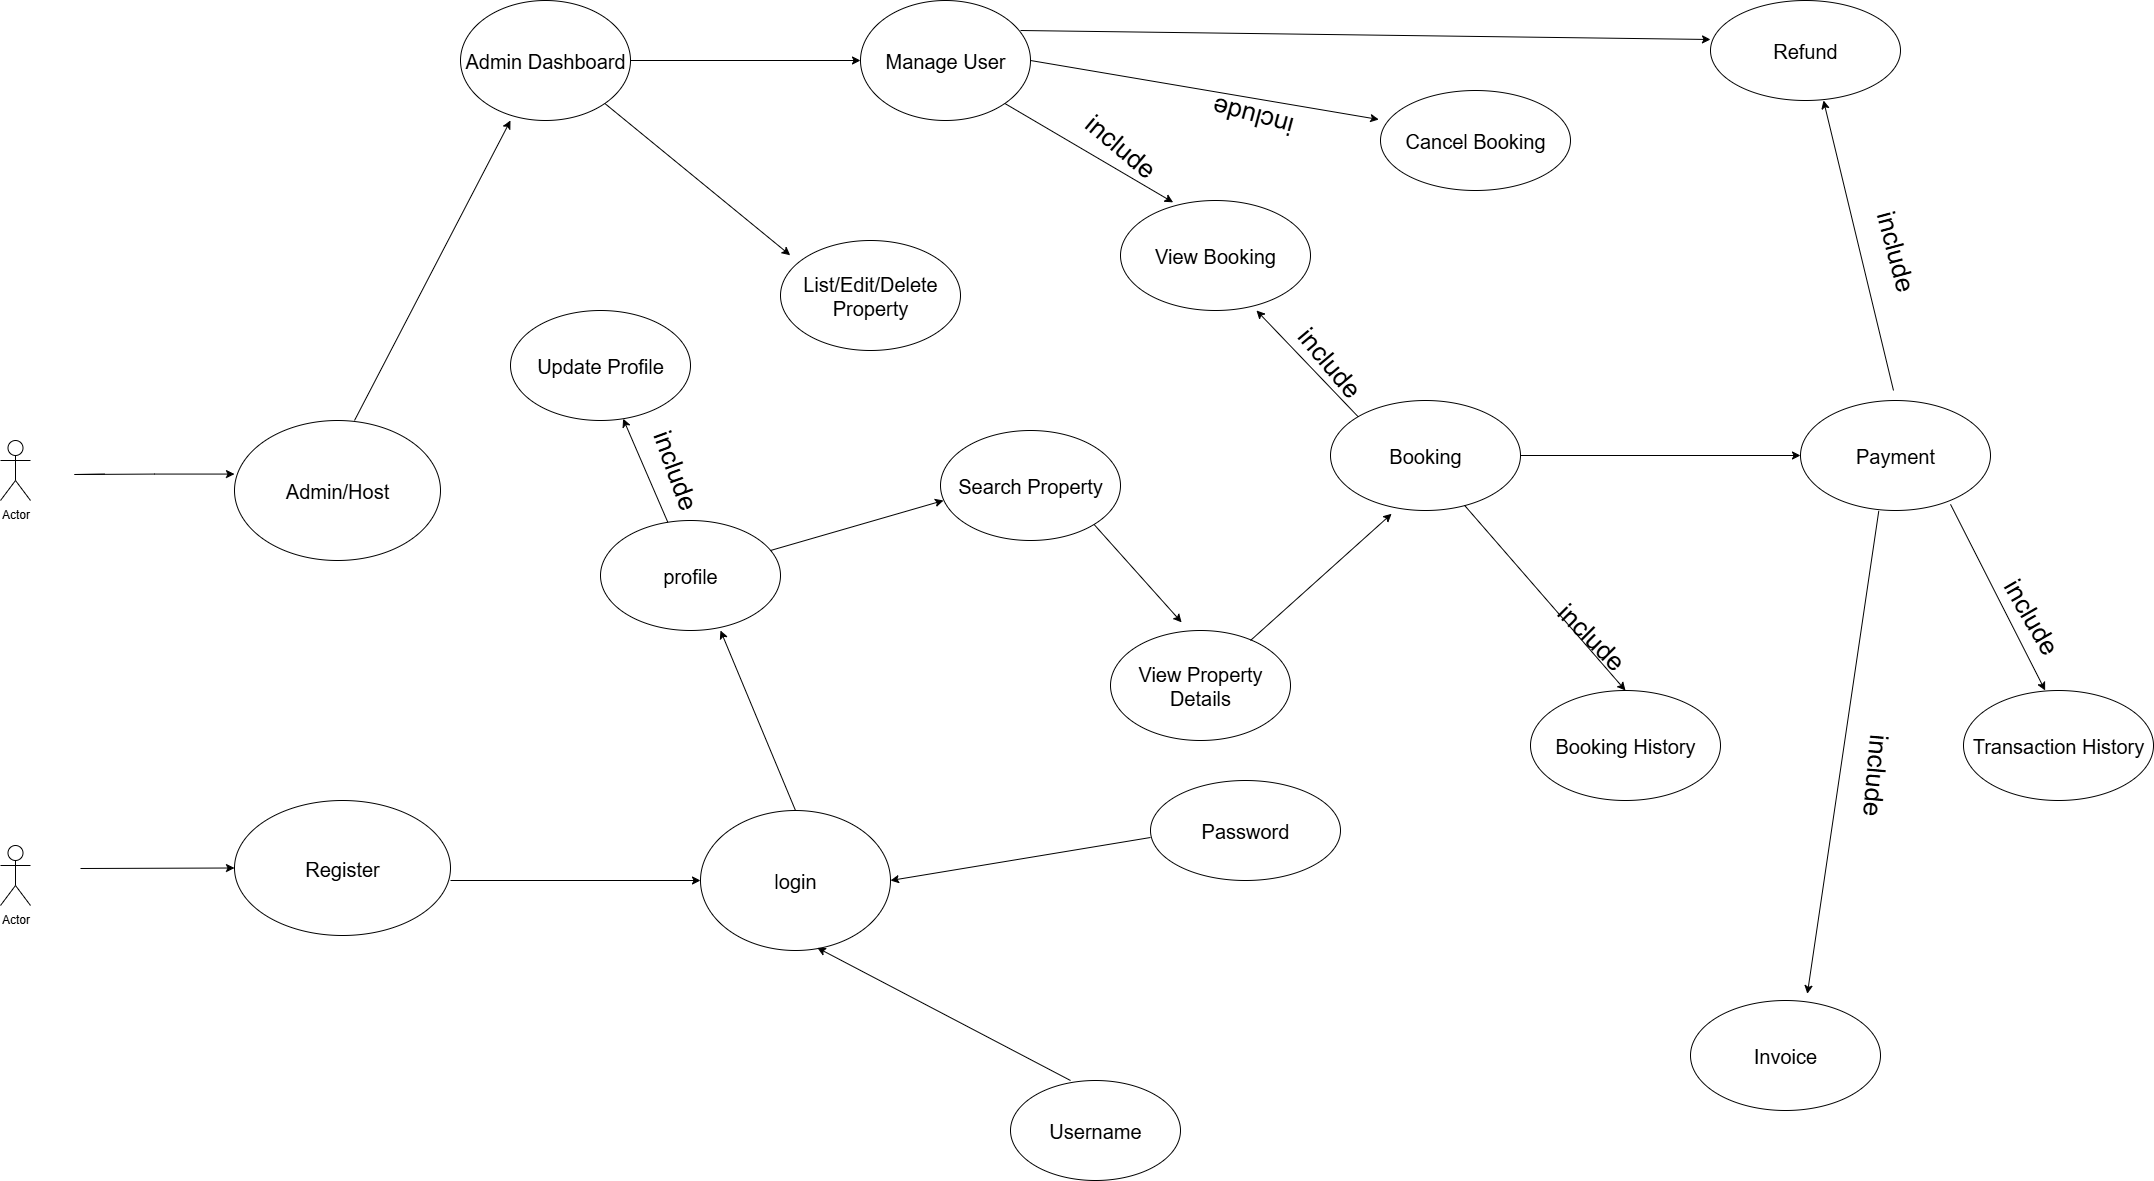

The diagram above was exported from draw.io. Its source (the exported page's mxGraphModel, read from the mxfile embedded in the PNG):
<mxGraphModel dx="2246" dy="1191" grid="1" gridSize="10" guides="1" tooltips="1" connect="1" arrows="1" fold="1" page="1" pageScale="1" pageWidth="827" pageHeight="1169" background="none" math="0" shadow="0">
  <root>
    <mxCell id="0" />
    <mxCell id="1" parent="0" />
    <mxCell id="RcErGI5bhUQyXda42FIj-2" value="&lt;font style=&quot;font-size: 20px;&quot;&gt;profile&lt;/font&gt;" style="ellipse;whiteSpace=wrap;html=1;" vertex="1" parent="1">
      <mxGeometry x="610" y="550" width="180" height="110" as="geometry" />
    </mxCell>
    <mxCell id="RcErGI5bhUQyXda42FIj-3" value="&lt;font style=&quot;font-size: 20px;&quot;&gt;Register&lt;/font&gt;" style="ellipse;whiteSpace=wrap;html=1;" vertex="1" parent="1">
      <mxGeometry x="244" y="830" width="216" height="135" as="geometry" />
    </mxCell>
    <mxCell id="RcErGI5bhUQyXda42FIj-5" value="&lt;font style=&quot;font-size: 20px;&quot;&gt;Admin/Host&lt;/font&gt;" style="ellipse;whiteSpace=wrap;html=1;" vertex="1" parent="1">
      <mxGeometry x="244" y="450" width="206" height="140" as="geometry" />
    </mxCell>
    <mxCell id="RcErGI5bhUQyXda42FIj-6" value="Actor" style="shape=umlActor;verticalLabelPosition=bottom;verticalAlign=top;html=1;outlineConnect=0;" vertex="1" parent="1">
      <mxGeometry x="10" y="470" width="30" height="60" as="geometry" />
    </mxCell>
    <mxCell id="RcErGI5bhUQyXda42FIj-12" value="" style="endArrow=classic;html=1;rounded=0;" edge="1" parent="1">
      <mxGeometry width="50" height="50" relative="1" as="geometry">
        <mxPoint x="114" y="503.57" as="sourcePoint" />
        <mxPoint x="244" y="503.57" as="targetPoint" />
        <Array as="points">
          <mxPoint x="84" y="504" />
          <mxPoint x="164" y="503.57" />
        </Array>
      </mxGeometry>
    </mxCell>
    <mxCell id="RcErGI5bhUQyXda42FIj-13" value="&lt;font style=&quot;font-size: 20px;&quot;&gt;login&lt;/font&gt;" style="ellipse;whiteSpace=wrap;html=1;" vertex="1" parent="1">
      <mxGeometry x="710" y="840" width="190" height="140" as="geometry" />
    </mxCell>
    <mxCell id="RcErGI5bhUQyXda42FIj-8" value="Actor" style="shape=umlActor;verticalLabelPosition=bottom;verticalAlign=top;html=1;outlineConnect=0;" vertex="1" parent="1">
      <mxGeometry x="10" y="875" width="30" height="60" as="geometry" />
    </mxCell>
    <mxCell id="RcErGI5bhUQyXda42FIj-21" value="" style="endArrow=classic;html=1;rounded=0;entryX=0;entryY=0.5;entryDx=0;entryDy=0;" edge="1" parent="1" target="RcErGI5bhUQyXda42FIj-3">
      <mxGeometry width="50" height="50" relative="1" as="geometry">
        <mxPoint x="90" y="898" as="sourcePoint" />
        <mxPoint x="190" y="640" as="targetPoint" />
      </mxGeometry>
    </mxCell>
    <mxCell id="RcErGI5bhUQyXda42FIj-22" value="&lt;font style=&quot;font-size: 20px;&quot;&gt;Search Property&lt;/font&gt;" style="ellipse;whiteSpace=wrap;html=1;" vertex="1" parent="1">
      <mxGeometry x="950" y="460" width="180" height="110" as="geometry" />
    </mxCell>
    <mxCell id="RcErGI5bhUQyXda42FIj-73" value="" style="edgeStyle=orthogonalEdgeStyle;rounded=0;orthogonalLoop=1;jettySize=auto;html=1;" edge="1" parent="1" source="RcErGI5bhUQyXda42FIj-35" target="RcErGI5bhUQyXda42FIj-72">
      <mxGeometry relative="1" as="geometry" />
    </mxCell>
    <mxCell id="RcErGI5bhUQyXda42FIj-35" value="&lt;font style=&quot;font-size: 20px;&quot;&gt;Booking&lt;/font&gt;" style="ellipse;whiteSpace=wrap;html=1;" vertex="1" parent="1">
      <mxGeometry x="1340" y="430" width="190" height="110" as="geometry" />
    </mxCell>
    <mxCell id="RcErGI5bhUQyXda42FIj-37" value="&lt;font style=&quot;font-size: 20px;&quot;&gt;Admin Dashboard&lt;/font&gt;" style="ellipse;whiteSpace=wrap;html=1;" vertex="1" parent="1">
      <mxGeometry x="470" y="30" width="170" height="120" as="geometry" />
    </mxCell>
    <mxCell id="RcErGI5bhUQyXda42FIj-42" value="&lt;font style=&quot;font-size: 20px;&quot;&gt;Cancel Booking&lt;/font&gt;" style="ellipse;whiteSpace=wrap;html=1;" vertex="1" parent="1">
      <mxGeometry x="1390" y="120" width="190" height="100" as="geometry" />
    </mxCell>
    <mxCell id="RcErGI5bhUQyXda42FIj-56" value="&lt;font style=&quot;font-size: 20px;&quot;&gt;Username&lt;/font&gt;" style="ellipse;whiteSpace=wrap;html=1;" vertex="1" parent="1">
      <mxGeometry x="1020" y="1110" width="170" height="100" as="geometry" />
    </mxCell>
    <mxCell id="RcErGI5bhUQyXda42FIj-61" value="&lt;span style=&quot;font-size: 20px;&quot;&gt;Password&lt;/span&gt;" style="ellipse;whiteSpace=wrap;html=1;" vertex="1" parent="1">
      <mxGeometry x="1160" y="810" width="190" height="100" as="geometry" />
    </mxCell>
    <mxCell id="RcErGI5bhUQyXda42FIj-69" value="&lt;font style=&quot;font-size: 20px;&quot;&gt;Booking History&lt;/font&gt;" style="ellipse;whiteSpace=wrap;html=1;" vertex="1" parent="1">
      <mxGeometry x="1540" y="720" width="190" height="110" as="geometry" />
    </mxCell>
    <mxCell id="RcErGI5bhUQyXda42FIj-72" value="&lt;span style=&quot;font-size: 20px;&quot;&gt;Payment&lt;/span&gt;" style="ellipse;whiteSpace=wrap;html=1;" vertex="1" parent="1">
      <mxGeometry x="1810" y="430" width="190" height="110" as="geometry" />
    </mxCell>
    <mxCell id="RcErGI5bhUQyXda42FIj-74" value="&lt;span style=&quot;font-size: 20px;&quot;&gt;Refund&lt;/span&gt;" style="ellipse;whiteSpace=wrap;html=1;" vertex="1" parent="1">
      <mxGeometry x="1720" y="30" width="190" height="100" as="geometry" />
    </mxCell>
    <mxCell id="RcErGI5bhUQyXda42FIj-78" value="&lt;span style=&quot;font-size: 20px;&quot;&gt;Transaction History&lt;/span&gt;" style="ellipse;whiteSpace=wrap;html=1;" vertex="1" parent="1">
      <mxGeometry x="1973" y="720" width="190" height="110" as="geometry" />
    </mxCell>
    <mxCell id="RcErGI5bhUQyXda42FIj-86" value="&lt;span style=&quot;font-size: 20px;&quot;&gt;View Property Details&lt;/span&gt;" style="ellipse;whiteSpace=wrap;html=1;" vertex="1" parent="1">
      <mxGeometry x="1120" y="660" width="180" height="110" as="geometry" />
    </mxCell>
    <mxCell id="RcErGI5bhUQyXda42FIj-88" value="" style="endArrow=classic;html=1;rounded=0;exitX=1;exitY=1;exitDx=0;exitDy=0;entryX=0.395;entryY=-0.074;entryDx=0;entryDy=0;entryPerimeter=0;" edge="1" parent="1" source="RcErGI5bhUQyXda42FIj-22" target="RcErGI5bhUQyXda42FIj-86">
      <mxGeometry width="50" height="50" relative="1" as="geometry">
        <mxPoint x="1105" y="585" as="sourcePoint" />
        <mxPoint x="1155" y="535" as="targetPoint" />
      </mxGeometry>
    </mxCell>
    <mxCell id="RcErGI5bhUQyXda42FIj-90" value="" style="endArrow=classic;html=1;rounded=0;entryX=0.269;entryY=1.03;entryDx=0;entryDy=0;entryPerimeter=0;" edge="1" parent="1">
      <mxGeometry width="50" height="50" relative="1" as="geometry">
        <mxPoint x="1260" y="670" as="sourcePoint" />
        <mxPoint x="1401.1100000000001" y="543.2999999999997" as="targetPoint" />
      </mxGeometry>
    </mxCell>
    <mxCell id="RcErGI5bhUQyXda42FIj-91" value="" style="endArrow=classic;html=1;rounded=0;exitX=0.705;exitY=0.952;exitDx=0;exitDy=0;exitPerimeter=0;entryX=0.5;entryY=0;entryDx=0;entryDy=0;" edge="1" parent="1" source="RcErGI5bhUQyXda42FIj-35" target="RcErGI5bhUQyXda42FIj-69">
      <mxGeometry width="50" height="50" relative="1" as="geometry">
        <mxPoint x="1520" y="620" as="sourcePoint" />
        <mxPoint x="1570" y="570" as="targetPoint" />
      </mxGeometry>
    </mxCell>
    <mxCell id="RcErGI5bhUQyXda42FIj-95" value="" style="endArrow=classic;html=1;rounded=0;exitX=0.5;exitY=1;exitDx=0;exitDy=0;entryX=0.735;entryY=0.056;entryDx=0;entryDy=0;entryPerimeter=0;" edge="1" parent="1">
      <mxGeometry width="50" height="50" relative="1" as="geometry">
        <mxPoint x="1960" y="533.8399999999998" as="sourcePoint" />
        <mxPoint x="2054.6500000000005" y="719.9999999999997" as="targetPoint" />
      </mxGeometry>
    </mxCell>
    <mxCell id="RcErGI5bhUQyXda42FIj-96" value="" style="endArrow=classic;html=1;rounded=0;exitX=0.5;exitY=0;exitDx=0;exitDy=0;" edge="1" parent="1" source="RcErGI5bhUQyXda42FIj-13">
      <mxGeometry width="50" height="50" relative="1" as="geometry">
        <mxPoint x="960" y="870" as="sourcePoint" />
        <mxPoint x="730" y="660" as="targetPoint" />
      </mxGeometry>
    </mxCell>
    <mxCell id="RcErGI5bhUQyXda42FIj-97" value="&lt;span style=&quot;font-size: 20px;&quot;&gt;Invoice&lt;/span&gt;" style="ellipse;whiteSpace=wrap;html=1;" vertex="1" parent="1">
      <mxGeometry x="1700" y="1030" width="190" height="110" as="geometry" />
    </mxCell>
    <mxCell id="RcErGI5bhUQyXda42FIj-101" value="" style="endArrow=classic;html=1;rounded=0;entryX=0;entryY=0.5;entryDx=0;entryDy=0;" edge="1" parent="1" target="RcErGI5bhUQyXda42FIj-13">
      <mxGeometry width="50" height="50" relative="1" as="geometry">
        <mxPoint x="460" y="910" as="sourcePoint" />
        <mxPoint x="439" y="825" as="targetPoint" />
      </mxGeometry>
    </mxCell>
    <mxCell id="RcErGI5bhUQyXda42FIj-105" value="" style="endArrow=classic;html=1;rounded=0;" edge="1" parent="1">
      <mxGeometry width="50" height="50" relative="1" as="geometry">
        <mxPoint x="780" y="580" as="sourcePoint" />
        <mxPoint x="953" y="530" as="targetPoint" />
      </mxGeometry>
    </mxCell>
    <mxCell id="RcErGI5bhUQyXda42FIj-106" value="&lt;span style=&quot;font-size: 20px;&quot;&gt;Update Profile&lt;/span&gt;" style="ellipse;whiteSpace=wrap;html=1;" vertex="1" parent="1">
      <mxGeometry x="520" y="340" width="180" height="110" as="geometry" />
    </mxCell>
    <mxCell id="RcErGI5bhUQyXda42FIj-108" value="" style="endArrow=classic;html=1;rounded=0;" edge="1" parent="1" source="RcErGI5bhUQyXda42FIj-2" target="RcErGI5bhUQyXda42FIj-106">
      <mxGeometry width="50" height="50" relative="1" as="geometry">
        <mxPoint x="680" y="540" as="sourcePoint" />
        <mxPoint x="595" y="460" as="targetPoint" />
      </mxGeometry>
    </mxCell>
    <mxCell id="RcErGI5bhUQyXda42FIj-109" value="" style="endArrow=classic;html=1;rounded=0;entryX=0.294;entryY=1;entryDx=0;entryDy=0;entryPerimeter=0;" edge="1" parent="1" target="RcErGI5bhUQyXda42FIj-37">
      <mxGeometry width="50" height="50" relative="1" as="geometry">
        <mxPoint x="364" y="450" as="sourcePoint" />
        <mxPoint x="414" y="400" as="targetPoint" />
      </mxGeometry>
    </mxCell>
    <mxCell id="RcErGI5bhUQyXda42FIj-111" value="&lt;font style=&quot;font-size: 20px;&quot;&gt;List/Edit/Delete Property&lt;/font&gt;" style="ellipse;whiteSpace=wrap;html=1;" vertex="1" parent="1">
      <mxGeometry x="790" y="270" width="180" height="110" as="geometry" />
    </mxCell>
    <mxCell id="RcErGI5bhUQyXda42FIj-113" value="" style="endArrow=classic;html=1;rounded=0;entryX=0.054;entryY=0.134;entryDx=0;entryDy=0;entryPerimeter=0;exitX=1;exitY=1;exitDx=0;exitDy=0;" edge="1" parent="1" source="RcErGI5bhUQyXda42FIj-37" target="RcErGI5bhUQyXda42FIj-111">
      <mxGeometry width="50" height="50" relative="1" as="geometry">
        <mxPoint x="620" y="260" as="sourcePoint" />
        <mxPoint x="670" y="210" as="targetPoint" />
      </mxGeometry>
    </mxCell>
    <mxCell id="RcErGI5bhUQyXda42FIj-116" value="" style="endArrow=classic;html=1;rounded=0;" edge="1" parent="1">
      <mxGeometry width="50" height="50" relative="1" as="geometry">
        <mxPoint x="1903" y="420" as="sourcePoint" />
        <mxPoint x="1833" y="130" as="targetPoint" />
      </mxGeometry>
    </mxCell>
    <mxCell id="RcErGI5bhUQyXda42FIj-118" value="" style="endArrow=classic;html=1;rounded=0;entryX=0.615;entryY=0.981;entryDx=0;entryDy=0;entryPerimeter=0;" edge="1" parent="1" target="RcErGI5bhUQyXda42FIj-13">
      <mxGeometry width="50" height="50" relative="1" as="geometry">
        <mxPoint x="1080" y="1110" as="sourcePoint" />
        <mxPoint x="1130" y="1060" as="targetPoint" />
      </mxGeometry>
    </mxCell>
    <mxCell id="RcErGI5bhUQyXda42FIj-119" value="" style="endArrow=classic;html=1;rounded=0;entryX=1;entryY=0.5;entryDx=0;entryDy=0;" edge="1" parent="1" target="RcErGI5bhUQyXda42FIj-13">
      <mxGeometry width="50" height="50" relative="1" as="geometry">
        <mxPoint x="1160" y="867" as="sourcePoint" />
        <mxPoint x="1017" y="720" as="targetPoint" />
      </mxGeometry>
    </mxCell>
    <mxCell id="RcErGI5bhUQyXda42FIj-120" value="" style="endArrow=classic;html=1;rounded=0;exitX=0.412;exitY=1.004;exitDx=0;exitDy=0;exitPerimeter=0;entryX=0.615;entryY=-0.061;entryDx=0;entryDy=0;entryPerimeter=0;" edge="1" parent="1" source="RcErGI5bhUQyXda42FIj-72" target="RcErGI5bhUQyXda42FIj-97">
      <mxGeometry width="50" height="50" relative="1" as="geometry">
        <mxPoint x="2000" y="1069" as="sourcePoint" />
        <mxPoint x="2123" y="940" as="targetPoint" />
      </mxGeometry>
    </mxCell>
    <mxCell id="RcErGI5bhUQyXda42FIj-123" value="&lt;span style=&quot;font-size: 20px;&quot;&gt;Manage User&lt;/span&gt;" style="ellipse;whiteSpace=wrap;html=1;" vertex="1" parent="1">
      <mxGeometry x="870" y="30" width="170" height="120" as="geometry" />
    </mxCell>
    <mxCell id="RcErGI5bhUQyXda42FIj-125" value="" style="endArrow=classic;html=1;rounded=0;entryX=0;entryY=0.5;entryDx=0;entryDy=0;" edge="1" parent="1" target="RcErGI5bhUQyXda42FIj-123">
      <mxGeometry width="50" height="50" relative="1" as="geometry">
        <mxPoint x="640" y="90" as="sourcePoint" />
        <mxPoint x="690" y="40" as="targetPoint" />
      </mxGeometry>
    </mxCell>
    <mxCell id="RcErGI5bhUQyXda42FIj-126" value="" style="endArrow=classic;html=1;rounded=0;exitX=1;exitY=0.5;exitDx=0;exitDy=0;entryX=-0.009;entryY=0.29;entryDx=0;entryDy=0;entryPerimeter=0;" edge="1" parent="1" source="RcErGI5bhUQyXda42FIj-123" target="RcErGI5bhUQyXda42FIj-42">
      <mxGeometry width="50" height="50" relative="1" as="geometry">
        <mxPoint x="1090" y="430" as="sourcePoint" />
        <mxPoint x="1140" y="380" as="targetPoint" />
      </mxGeometry>
    </mxCell>
    <mxCell id="RcErGI5bhUQyXda42FIj-127" value="" style="endArrow=classic;html=1;rounded=0;" edge="1" parent="1">
      <mxGeometry width="50" height="50" relative="1" as="geometry">
        <mxPoint x="1030" y="60" as="sourcePoint" />
        <mxPoint x="1720" y="69" as="targetPoint" />
      </mxGeometry>
    </mxCell>
    <mxCell id="RcErGI5bhUQyXda42FIj-128" value="&lt;font style=&quot;font-size: 20px;&quot;&gt;View Booking&lt;/font&gt;" style="ellipse;whiteSpace=wrap;html=1;" vertex="1" parent="1">
      <mxGeometry x="1130" y="230" width="190" height="110" as="geometry" />
    </mxCell>
    <mxCell id="RcErGI5bhUQyXda42FIj-130" value="" style="endArrow=classic;html=1;rounded=0;exitX=1;exitY=1;exitDx=0;exitDy=0;entryX=0.277;entryY=0.017;entryDx=0;entryDy=0;entryPerimeter=0;" edge="1" parent="1" source="RcErGI5bhUQyXda42FIj-123" target="RcErGI5bhUQyXda42FIj-128">
      <mxGeometry width="50" height="50" relative="1" as="geometry">
        <mxPoint x="1080" y="310" as="sourcePoint" />
        <mxPoint x="1130" y="260" as="targetPoint" />
      </mxGeometry>
    </mxCell>
    <mxCell id="RcErGI5bhUQyXda42FIj-131" value="" style="endArrow=classic;html=1;rounded=0;exitX=0;exitY=0;exitDx=0;exitDy=0;" edge="1" parent="1" source="RcErGI5bhUQyXda42FIj-35">
      <mxGeometry width="50" height="50" relative="1" as="geometry">
        <mxPoint x="1216" y="390" as="sourcePoint" />
        <mxPoint x="1266" y="340" as="targetPoint" />
      </mxGeometry>
    </mxCell>
    <mxCell id="RcErGI5bhUQyXda42FIj-132" value="&lt;font style=&quot;font-size: 26px;&quot;&gt;include&lt;/font&gt;" style="text;html=1;align=center;verticalAlign=middle;whiteSpace=wrap;rounded=0;rotation=75;" vertex="1" parent="1">
      <mxGeometry x="1840.59" y="263.15" width="130" height="35" as="geometry" />
    </mxCell>
    <mxCell id="RcErGI5bhUQyXda42FIj-138" value="&lt;font style=&quot;font-size: 26px;&quot;&gt;include&lt;/font&gt;" style="text;html=1;align=center;verticalAlign=middle;whiteSpace=wrap;rounded=0;rotation=60;" vertex="1" parent="1">
      <mxGeometry x="1976.312125326" y="631.6674643853273" width="130" height="30" as="geometry" />
    </mxCell>
    <mxCell id="RcErGI5bhUQyXda42FIj-139" value="&lt;font style=&quot;font-size: 26px;&quot;&gt;include&lt;/font&gt;" style="text;html=1;align=center;verticalAlign=middle;whiteSpace=wrap;rounded=0;rotation=70;" vertex="1" parent="1">
      <mxGeometry x="620.0021253259999" y="484.9974643853273" width="130" height="30" as="geometry" />
    </mxCell>
    <mxCell id="RcErGI5bhUQyXda42FIj-144" value="&lt;font style=&quot;font-size: 26px;&quot;&gt;include&lt;/font&gt;" style="text;html=1;align=center;verticalAlign=middle;whiteSpace=wrap;rounded=0;rotation=45;" vertex="1" parent="1">
      <mxGeometry x="1536.312125326" y="651.6674643853273" width="130" height="30" as="geometry" />
    </mxCell>
    <mxCell id="RcErGI5bhUQyXda42FIj-145" value="&lt;font style=&quot;font-size: 26px;&quot;&gt;include&lt;/font&gt;" style="text;html=1;align=center;verticalAlign=middle;whiteSpace=wrap;rounded=0;rotation=50;" vertex="1" parent="1">
      <mxGeometry x="1256.49" y="377.76" width="166.31" height="30" as="geometry" />
    </mxCell>
    <mxCell id="RcErGI5bhUQyXda42FIj-146" value="&lt;font style=&quot;font-size: 26px;&quot;&gt;include&lt;/font&gt;" style="text;html=1;align=center;verticalAlign=middle;whiteSpace=wrap;rounded=0;rotation=95;" vertex="1" parent="1">
      <mxGeometry x="1820.002125326" y="789.9974643853274" width="130" height="30" as="geometry" />
    </mxCell>
    <mxCell id="RcErGI5bhUQyXda42FIj-147" value="&lt;font style=&quot;font-size: 26px;&quot;&gt;include&lt;/font&gt;" style="text;html=1;align=center;verticalAlign=middle;whiteSpace=wrap;rounded=0;rotation=40;" vertex="1" parent="1">
      <mxGeometry x="1036.61" y="145.54" width="186.49" height="61.67" as="geometry" />
    </mxCell>
    <mxCell id="RcErGI5bhUQyXda42FIj-155" value="&lt;font style=&quot;font-size: 26px;&quot;&gt;include&lt;/font&gt;" style="text;html=1;align=center;verticalAlign=middle;whiteSpace=wrap;rounded=0;rotation=-165;" vertex="1" parent="1">
      <mxGeometry x="1115.41" y="130.48" width="293.69" height="30" as="geometry" />
    </mxCell>
  </root>
</mxGraphModel>